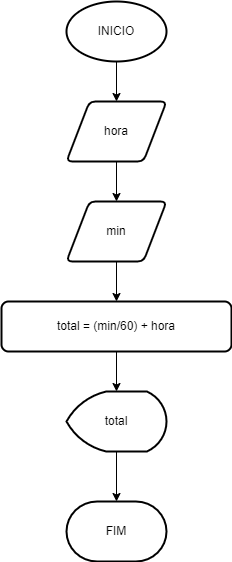

The diagram above was exported from draw.io. Its source (the exported page's mxGraphModel, read from the mxfile embedded in the PNG):
<mxGraphModel dx="1422" dy="737" grid="1" gridSize="10" guides="1" tooltips="1" connect="1" arrows="1" fold="1" page="1" pageScale="1" pageWidth="827" pageHeight="1169" math="0" shadow="0">
  <root>
    <mxCell id="0" />
    <mxCell id="1" parent="0" />
    <mxCell id="oZ9QRaP3PCF3LVf0AXAX-7" style="edgeStyle=orthogonalEdgeStyle;rounded=0;orthogonalLoop=1;jettySize=auto;html=1;exitX=0.5;exitY=1;exitDx=0;exitDy=0;exitPerimeter=0;" edge="1" parent="1" source="oZ9QRaP3PCF3LVf0AXAX-1" target="oZ9QRaP3PCF3LVf0AXAX-2">
      <mxGeometry relative="1" as="geometry" />
    </mxCell>
    <mxCell id="oZ9QRaP3PCF3LVf0AXAX-1" value="INICIO" style="strokeWidth=2;html=1;shape=mxgraph.flowchart.start_1;whiteSpace=wrap;" vertex="1" parent="1">
      <mxGeometry x="364" y="20" width="100" height="60" as="geometry" />
    </mxCell>
    <mxCell id="oZ9QRaP3PCF3LVf0AXAX-8" style="edgeStyle=orthogonalEdgeStyle;rounded=0;orthogonalLoop=1;jettySize=auto;html=1;exitX=0.5;exitY=1;exitDx=0;exitDy=0;entryX=0.5;entryY=0;entryDx=0;entryDy=0;" edge="1" parent="1" source="oZ9QRaP3PCF3LVf0AXAX-2" target="oZ9QRaP3PCF3LVf0AXAX-3">
      <mxGeometry relative="1" as="geometry" />
    </mxCell>
    <mxCell id="oZ9QRaP3PCF3LVf0AXAX-2" value="hora" style="shape=parallelogram;html=1;strokeWidth=2;perimeter=parallelogramPerimeter;whiteSpace=wrap;rounded=1;arcSize=12;size=0.23;" vertex="1" parent="1">
      <mxGeometry x="364" y="120" width="100" height="60" as="geometry" />
    </mxCell>
    <mxCell id="oZ9QRaP3PCF3LVf0AXAX-9" style="edgeStyle=orthogonalEdgeStyle;rounded=0;orthogonalLoop=1;jettySize=auto;html=1;exitX=0.5;exitY=1;exitDx=0;exitDy=0;" edge="1" parent="1" source="oZ9QRaP3PCF3LVf0AXAX-3" target="oZ9QRaP3PCF3LVf0AXAX-4">
      <mxGeometry relative="1" as="geometry" />
    </mxCell>
    <mxCell id="oZ9QRaP3PCF3LVf0AXAX-3" value="min" style="shape=parallelogram;html=1;strokeWidth=2;perimeter=parallelogramPerimeter;whiteSpace=wrap;rounded=1;arcSize=12;size=0.23;" vertex="1" parent="1">
      <mxGeometry x="364" y="220" width="100" height="60" as="geometry" />
    </mxCell>
    <mxCell id="oZ9QRaP3PCF3LVf0AXAX-10" style="edgeStyle=orthogonalEdgeStyle;rounded=0;orthogonalLoop=1;jettySize=auto;html=1;exitX=0.5;exitY=1;exitDx=0;exitDy=0;entryX=0.5;entryY=0;entryDx=0;entryDy=0;entryPerimeter=0;" edge="1" parent="1" source="oZ9QRaP3PCF3LVf0AXAX-4" target="oZ9QRaP3PCF3LVf0AXAX-5">
      <mxGeometry relative="1" as="geometry" />
    </mxCell>
    <mxCell id="oZ9QRaP3PCF3LVf0AXAX-4" value="total = (min/60) + hora" style="rounded=1;whiteSpace=wrap;html=1;absoluteArcSize=1;arcSize=14;strokeWidth=2;" vertex="1" parent="1">
      <mxGeometry x="299" y="320" width="230" height="50" as="geometry" />
    </mxCell>
    <mxCell id="oZ9QRaP3PCF3LVf0AXAX-11" style="edgeStyle=orthogonalEdgeStyle;rounded=0;orthogonalLoop=1;jettySize=auto;html=1;exitX=0.5;exitY=1;exitDx=0;exitDy=0;exitPerimeter=0;" edge="1" parent="1" source="oZ9QRaP3PCF3LVf0AXAX-5" target="oZ9QRaP3PCF3LVf0AXAX-6">
      <mxGeometry relative="1" as="geometry" />
    </mxCell>
    <mxCell id="oZ9QRaP3PCF3LVf0AXAX-5" value="total" style="strokeWidth=2;html=1;shape=mxgraph.flowchart.display;whiteSpace=wrap;" vertex="1" parent="1">
      <mxGeometry x="364" y="410" width="100" height="60" as="geometry" />
    </mxCell>
    <mxCell id="oZ9QRaP3PCF3LVf0AXAX-6" value="FIM" style="strokeWidth=2;html=1;shape=mxgraph.flowchart.terminator;whiteSpace=wrap;" vertex="1" parent="1">
      <mxGeometry x="364" y="520" width="100" height="60" as="geometry" />
    </mxCell>
  </root>
</mxGraphModel>